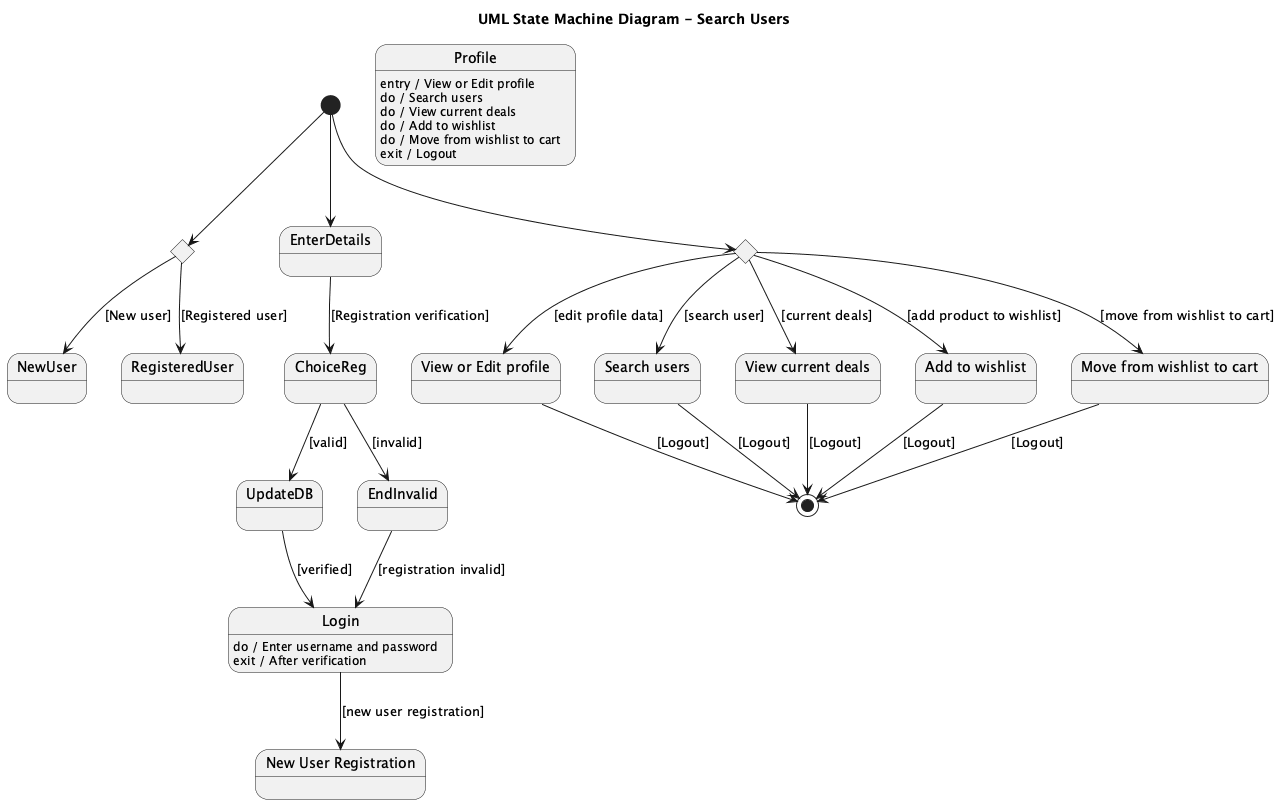

The diagram above was rendered by PlantUML. Its source (embedded in the PNG):
@startuml
title UML State Machine Diagram - Search Users

[*] --> ChooseUserType

state ChooseUserType <<choice>>
ChooseUserType --> NewUser : [New user]
ChooseUserType --> RegisteredUser : [Registered user]

[*] --> EnterDetails

state EnterDetails
EnterDetails --> ChoiceReg : [Registration verification]
ChoiceReg --> UpdateDB : [valid]
ChoiceReg --> EndInvalid : [invalid]

EndInvalid --> Login : [registration invalid]

state Login
Login : do / Enter username and password
Login : exit / After verification

state "New User Registration" as NewUserRegistration {
    Login --> NewUserRegistration : [new user registration]
}

UpdateDB --> Login : [verified]

[*] --> ChoiceProfile

state ChoiceProfile <<choice>>
state "View or Edit profile" as EditProfile
state "Search users" as SearchUsers
state "View current deals" as ViewDeals
state "Add to wishlist" as AddToWishlist
state "Move from wishlist to cart" as MoveFromWishlistToCart

ChoiceProfile --> EditProfile : [edit profile data]
ChoiceProfile --> SearchUsers : [search user]
ChoiceProfile --> ViewDeals : [current deals]
ChoiceProfile --> AddToWishlist : [add product to wishlist]
ChoiceProfile --> MoveFromWishlistToCart : [move from wishlist to cart]

EditProfile --> [*] : [Logout]
SearchUsers --> [*] : [Logout]
ViewDeals --> [*] : [Logout]
AddToWishlist --> [*] : [Logout]
MoveFromWishlistToCart --> [*] : [Logout]
Profile : entry / View or Edit profile
Profile : do / Search users
Profile : do / View current deals
Profile : do / Add to wishlist
Profile : do / Move from wishlist to cart
Profile : exit / Logout
@enduml